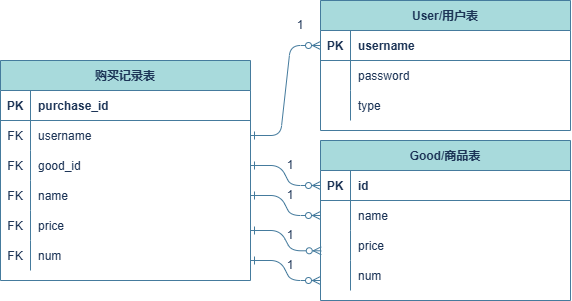

The diagram above was exported from draw.io. Its source (the exported page's mxGraphModel, read from the mxfile embedded in the PNG):
<mxGraphModel dx="678" dy="676" grid="1" gridSize="10" guides="1" tooltips="1" connect="1" arrows="1" fold="1" page="1" pageScale="1" pageWidth="850" pageHeight="1100" math="0" shadow="0" extFonts="Permanent Marker^https://fonts.googleapis.com/css?family=Permanent+Marker">
  <root>
    <mxCell id="0" />
    <mxCell id="1" parent="0" />
    <mxCell id="owmVTlN4rd4-cL-_qN5d-56" value="" style="edgeStyle=entityRelationEdgeStyle;endArrow=ERzeroToMany;startArrow=ERone;endFill=1;startFill=0;entryX=0;entryY=0.5;entryDx=0;entryDy=0;exitX=1;exitY=0.5;exitDx=0;exitDy=0;labelBackgroundColor=none;strokeColor=#457B9D;fontColor=default;fontStyle=0" edge="1" parent="1" source="owmVTlN4rd4-cL-_qN5d-87" target="owmVTlN4rd4-cL-_qN5d-71">
      <mxGeometry width="100" height="100" relative="1" as="geometry">
        <mxPoint x="470" y="630" as="sourcePoint" />
        <mxPoint x="570" y="530" as="targetPoint" />
      </mxGeometry>
    </mxCell>
    <mxCell id="owmVTlN4rd4-cL-_qN5d-57" value="Good/商品表" style="shape=table;startSize=30;container=1;collapsible=1;childLayout=tableLayout;fixedRows=1;rowLines=0;fontStyle=1;align=center;resizeLast=1;labelBackgroundColor=none;fillColor=#A8DADC;strokeColor=#457B9D;fontColor=#1D3557;" vertex="1" parent="1">
      <mxGeometry x="520" y="360" width="250" height="160" as="geometry" />
    </mxCell>
    <mxCell id="owmVTlN4rd4-cL-_qN5d-58" value="" style="shape=partialRectangle;collapsible=0;dropTarget=0;pointerEvents=0;fillColor=none;points=[[0,0.5],[1,0.5]];portConstraint=eastwest;top=0;left=0;right=0;bottom=1;labelBackgroundColor=none;strokeColor=#457B9D;fontColor=#1D3557;fontStyle=0" vertex="1" parent="owmVTlN4rd4-cL-_qN5d-57">
      <mxGeometry y="30" width="250" height="30" as="geometry" />
    </mxCell>
    <mxCell id="owmVTlN4rd4-cL-_qN5d-59" value="PK" style="shape=partialRectangle;overflow=hidden;connectable=0;fillColor=none;top=0;left=0;bottom=0;right=0;fontStyle=1;labelBackgroundColor=none;strokeColor=#457B9D;fontColor=#1D3557;" vertex="1" parent="owmVTlN4rd4-cL-_qN5d-58">
      <mxGeometry width="30" height="30" as="geometry">
        <mxRectangle width="30" height="30" as="alternateBounds" />
      </mxGeometry>
    </mxCell>
    <mxCell id="owmVTlN4rd4-cL-_qN5d-60" value="id" style="shape=partialRectangle;overflow=hidden;connectable=0;fillColor=none;top=0;left=0;bottom=0;right=0;align=left;spacingLeft=6;fontStyle=1;labelBackgroundColor=none;strokeColor=#457B9D;fontColor=#1D3557;" vertex="1" parent="owmVTlN4rd4-cL-_qN5d-58">
      <mxGeometry x="30" width="220" height="30" as="geometry">
        <mxRectangle width="220" height="30" as="alternateBounds" />
      </mxGeometry>
    </mxCell>
    <mxCell id="owmVTlN4rd4-cL-_qN5d-61" value="" style="shape=partialRectangle;collapsible=0;dropTarget=0;pointerEvents=0;fillColor=none;points=[[0,0.5],[1,0.5]];portConstraint=eastwest;top=0;left=0;right=0;bottom=0;labelBackgroundColor=none;strokeColor=#457B9D;fontColor=#1D3557;fontStyle=0" vertex="1" parent="owmVTlN4rd4-cL-_qN5d-57">
      <mxGeometry y="60" width="250" height="30" as="geometry" />
    </mxCell>
    <mxCell id="owmVTlN4rd4-cL-_qN5d-62" value="" style="shape=partialRectangle;overflow=hidden;connectable=0;fillColor=none;top=0;left=0;bottom=0;right=0;labelBackgroundColor=none;strokeColor=#457B9D;fontColor=#1D3557;fontStyle=0" vertex="1" parent="owmVTlN4rd4-cL-_qN5d-61">
      <mxGeometry width="30" height="30" as="geometry">
        <mxRectangle width="30" height="30" as="alternateBounds" />
      </mxGeometry>
    </mxCell>
    <mxCell id="owmVTlN4rd4-cL-_qN5d-63" value="name" style="shape=partialRectangle;overflow=hidden;connectable=0;fillColor=none;top=0;left=0;bottom=0;right=0;align=left;spacingLeft=6;labelBackgroundColor=none;strokeColor=#457B9D;fontColor=#1D3557;fontStyle=0" vertex="1" parent="owmVTlN4rd4-cL-_qN5d-61">
      <mxGeometry x="30" width="220" height="30" as="geometry">
        <mxRectangle width="220" height="30" as="alternateBounds" />
      </mxGeometry>
    </mxCell>
    <mxCell id="owmVTlN4rd4-cL-_qN5d-64" value="" style="shape=partialRectangle;collapsible=0;dropTarget=0;pointerEvents=0;fillColor=none;points=[[0,0.5],[1,0.5]];portConstraint=eastwest;top=0;left=0;right=0;bottom=0;labelBackgroundColor=none;strokeColor=#457B9D;fontColor=#1D3557;fontStyle=0" vertex="1" parent="owmVTlN4rd4-cL-_qN5d-57">
      <mxGeometry y="90" width="250" height="30" as="geometry" />
    </mxCell>
    <mxCell id="owmVTlN4rd4-cL-_qN5d-65" value="" style="shape=partialRectangle;overflow=hidden;connectable=0;fillColor=none;top=0;left=0;bottom=0;right=0;labelBackgroundColor=none;strokeColor=#457B9D;fontColor=#1D3557;fontStyle=0" vertex="1" parent="owmVTlN4rd4-cL-_qN5d-64">
      <mxGeometry width="30" height="30" as="geometry">
        <mxRectangle width="30" height="30" as="alternateBounds" />
      </mxGeometry>
    </mxCell>
    <mxCell id="owmVTlN4rd4-cL-_qN5d-66" value="price" style="shape=partialRectangle;overflow=hidden;connectable=0;fillColor=none;top=0;left=0;bottom=0;right=0;align=left;spacingLeft=6;labelBackgroundColor=none;strokeColor=#457B9D;fontColor=#1D3557;fontStyle=0" vertex="1" parent="owmVTlN4rd4-cL-_qN5d-64">
      <mxGeometry x="30" width="220" height="30" as="geometry">
        <mxRectangle width="220" height="30" as="alternateBounds" />
      </mxGeometry>
    </mxCell>
    <mxCell id="owmVTlN4rd4-cL-_qN5d-67" style="shape=partialRectangle;collapsible=0;dropTarget=0;pointerEvents=0;fillColor=none;points=[[0,0.5],[1,0.5]];portConstraint=eastwest;top=0;left=0;right=0;bottom=0;labelBackgroundColor=none;strokeColor=#457B9D;fontColor=#1D3557;fontStyle=0" vertex="1" parent="owmVTlN4rd4-cL-_qN5d-57">
      <mxGeometry y="120" width="250" height="30" as="geometry" />
    </mxCell>
    <mxCell id="owmVTlN4rd4-cL-_qN5d-68" style="shape=partialRectangle;overflow=hidden;connectable=0;fillColor=none;top=0;left=0;bottom=0;right=0;labelBackgroundColor=none;strokeColor=#457B9D;fontColor=#1D3557;fontStyle=0" vertex="1" parent="owmVTlN4rd4-cL-_qN5d-67">
      <mxGeometry width="30" height="30" as="geometry">
        <mxRectangle width="30" height="30" as="alternateBounds" />
      </mxGeometry>
    </mxCell>
    <mxCell id="owmVTlN4rd4-cL-_qN5d-69" value="num" style="shape=partialRectangle;overflow=hidden;connectable=0;fillColor=none;top=0;left=0;bottom=0;right=0;align=left;spacingLeft=6;labelBackgroundColor=none;strokeColor=#457B9D;fontColor=#1D3557;fontStyle=0" vertex="1" parent="owmVTlN4rd4-cL-_qN5d-67">
      <mxGeometry x="30" width="220" height="30" as="geometry">
        <mxRectangle width="220" height="30" as="alternateBounds" />
      </mxGeometry>
    </mxCell>
    <mxCell id="owmVTlN4rd4-cL-_qN5d-70" value="User/用户表" style="shape=table;startSize=30;container=1;collapsible=1;childLayout=tableLayout;fixedRows=1;rowLines=0;fontStyle=1;align=center;resizeLast=1;labelBackgroundColor=none;fillColor=#A8DADC;strokeColor=#457B9D;fontColor=#1D3557;" vertex="1" parent="1">
      <mxGeometry x="520" y="220" width="250" height="130" as="geometry" />
    </mxCell>
    <mxCell id="owmVTlN4rd4-cL-_qN5d-71" value="" style="shape=partialRectangle;collapsible=0;dropTarget=0;pointerEvents=0;fillColor=none;points=[[0,0.5],[1,0.5]];portConstraint=eastwest;top=0;left=0;right=0;bottom=1;labelBackgroundColor=none;strokeColor=#457B9D;fontColor=#1D3557;fontStyle=0" vertex="1" parent="owmVTlN4rd4-cL-_qN5d-70">
      <mxGeometry y="30" width="250" height="30" as="geometry" />
    </mxCell>
    <mxCell id="owmVTlN4rd4-cL-_qN5d-72" value="PK" style="shape=partialRectangle;overflow=hidden;connectable=0;fillColor=none;top=0;left=0;bottom=0;right=0;fontStyle=1;labelBackgroundColor=none;strokeColor=#457B9D;fontColor=#1D3557;" vertex="1" parent="owmVTlN4rd4-cL-_qN5d-71">
      <mxGeometry width="30" height="30" as="geometry">
        <mxRectangle width="30" height="30" as="alternateBounds" />
      </mxGeometry>
    </mxCell>
    <mxCell id="owmVTlN4rd4-cL-_qN5d-73" value="username" style="shape=partialRectangle;overflow=hidden;connectable=0;fillColor=none;top=0;left=0;bottom=0;right=0;align=left;spacingLeft=6;fontStyle=1;labelBackgroundColor=none;strokeColor=#457B9D;fontColor=#1D3557;" vertex="1" parent="owmVTlN4rd4-cL-_qN5d-71">
      <mxGeometry x="30" width="220" height="30" as="geometry">
        <mxRectangle width="220" height="30" as="alternateBounds" />
      </mxGeometry>
    </mxCell>
    <mxCell id="owmVTlN4rd4-cL-_qN5d-77" value="" style="shape=partialRectangle;collapsible=0;dropTarget=0;pointerEvents=0;fillColor=none;points=[[0,0.5],[1,0.5]];portConstraint=eastwest;top=0;left=0;right=0;bottom=0;labelBackgroundColor=none;strokeColor=#457B9D;fontColor=#1D3557;fontStyle=0" vertex="1" parent="owmVTlN4rd4-cL-_qN5d-70">
      <mxGeometry y="60" width="250" height="30" as="geometry" />
    </mxCell>
    <mxCell id="owmVTlN4rd4-cL-_qN5d-78" value="" style="shape=partialRectangle;overflow=hidden;connectable=0;fillColor=none;top=0;left=0;bottom=0;right=0;labelBackgroundColor=none;strokeColor=#457B9D;fontColor=#1D3557;fontStyle=0" vertex="1" parent="owmVTlN4rd4-cL-_qN5d-77">
      <mxGeometry width="30" height="30" as="geometry">
        <mxRectangle width="30" height="30" as="alternateBounds" />
      </mxGeometry>
    </mxCell>
    <mxCell id="owmVTlN4rd4-cL-_qN5d-79" value="password" style="shape=partialRectangle;overflow=hidden;connectable=0;fillColor=none;top=0;left=0;bottom=0;right=0;align=left;spacingLeft=6;labelBackgroundColor=none;strokeColor=#457B9D;fontColor=#1D3557;fontStyle=0" vertex="1" parent="owmVTlN4rd4-cL-_qN5d-77">
      <mxGeometry x="30" width="220" height="30" as="geometry">
        <mxRectangle width="220" height="30" as="alternateBounds" />
      </mxGeometry>
    </mxCell>
    <mxCell id="owmVTlN4rd4-cL-_qN5d-80" style="shape=partialRectangle;collapsible=0;dropTarget=0;pointerEvents=0;fillColor=none;points=[[0,0.5],[1,0.5]];portConstraint=eastwest;top=0;left=0;right=0;bottom=0;labelBackgroundColor=none;strokeColor=#457B9D;fontColor=#1D3557;fontStyle=0" vertex="1" parent="owmVTlN4rd4-cL-_qN5d-70">
      <mxGeometry y="90" width="250" height="30" as="geometry" />
    </mxCell>
    <mxCell id="owmVTlN4rd4-cL-_qN5d-81" style="shape=partialRectangle;overflow=hidden;connectable=0;fillColor=none;top=0;left=0;bottom=0;right=0;labelBackgroundColor=none;strokeColor=#457B9D;fontColor=#1D3557;fontStyle=0" vertex="1" parent="owmVTlN4rd4-cL-_qN5d-80">
      <mxGeometry width="30" height="30" as="geometry">
        <mxRectangle width="30" height="30" as="alternateBounds" />
      </mxGeometry>
    </mxCell>
    <mxCell id="owmVTlN4rd4-cL-_qN5d-82" value="type" style="shape=partialRectangle;overflow=hidden;connectable=0;fillColor=none;top=0;left=0;bottom=0;right=0;align=left;spacingLeft=6;labelBackgroundColor=none;strokeColor=#457B9D;fontColor=#1D3557;fontStyle=0" vertex="1" parent="owmVTlN4rd4-cL-_qN5d-80">
      <mxGeometry x="30" width="220" height="30" as="geometry">
        <mxRectangle width="220" height="30" as="alternateBounds" />
      </mxGeometry>
    </mxCell>
    <mxCell id="owmVTlN4rd4-cL-_qN5d-83" value="购买记录表" style="shape=table;startSize=30;container=1;collapsible=1;childLayout=tableLayout;fixedRows=1;rowLines=0;fontStyle=1;align=center;resizeLast=1;labelBackgroundColor=none;fillColor=#A8DADC;strokeColor=#457B9D;fontColor=#1D3557;" vertex="1" parent="1">
      <mxGeometry x="200" y="280" width="250" height="220" as="geometry" />
    </mxCell>
    <mxCell id="owmVTlN4rd4-cL-_qN5d-84" value="" style="shape=partialRectangle;collapsible=0;dropTarget=0;pointerEvents=0;fillColor=none;points=[[0,0.5],[1,0.5]];portConstraint=eastwest;top=0;left=0;right=0;bottom=1;labelBackgroundColor=none;strokeColor=#457B9D;fontColor=#1D3557;fontStyle=0" vertex="1" parent="owmVTlN4rd4-cL-_qN5d-83">
      <mxGeometry y="30" width="250" height="30" as="geometry" />
    </mxCell>
    <mxCell id="owmVTlN4rd4-cL-_qN5d-85" value="PK" style="shape=partialRectangle;overflow=hidden;connectable=0;fillColor=none;top=0;left=0;bottom=0;right=0;fontStyle=1;labelBackgroundColor=none;strokeColor=#457B9D;fontColor=#1D3557;" vertex="1" parent="owmVTlN4rd4-cL-_qN5d-84">
      <mxGeometry width="30" height="30" as="geometry">
        <mxRectangle width="30" height="30" as="alternateBounds" />
      </mxGeometry>
    </mxCell>
    <mxCell id="owmVTlN4rd4-cL-_qN5d-86" value="purchase_id" style="shape=partialRectangle;overflow=hidden;connectable=0;fillColor=none;top=0;left=0;bottom=0;right=0;align=left;spacingLeft=6;fontStyle=1;labelBackgroundColor=none;strokeColor=#457B9D;fontColor=#1D3557;" vertex="1" parent="owmVTlN4rd4-cL-_qN5d-84">
      <mxGeometry x="30" width="220" height="30" as="geometry">
        <mxRectangle width="220" height="30" as="alternateBounds" />
      </mxGeometry>
    </mxCell>
    <mxCell id="owmVTlN4rd4-cL-_qN5d-87" value="" style="shape=partialRectangle;collapsible=0;dropTarget=0;pointerEvents=0;fillColor=none;points=[[0,0.5],[1,0.5]];portConstraint=eastwest;top=0;left=0;right=0;bottom=0;labelBackgroundColor=none;strokeColor=#457B9D;fontColor=#1D3557;fontStyle=0" vertex="1" parent="owmVTlN4rd4-cL-_qN5d-83">
      <mxGeometry y="60" width="250" height="30" as="geometry" />
    </mxCell>
    <mxCell id="owmVTlN4rd4-cL-_qN5d-88" value="FK" style="shape=partialRectangle;overflow=hidden;connectable=0;fillColor=none;top=0;left=0;bottom=0;right=0;labelBackgroundColor=none;strokeColor=#457B9D;fontColor=#1D3557;fontStyle=0" vertex="1" parent="owmVTlN4rd4-cL-_qN5d-87">
      <mxGeometry width="30" height="30" as="geometry">
        <mxRectangle width="30" height="30" as="alternateBounds" />
      </mxGeometry>
    </mxCell>
    <mxCell id="owmVTlN4rd4-cL-_qN5d-89" value="username" style="shape=partialRectangle;overflow=hidden;connectable=0;fillColor=none;top=0;left=0;bottom=0;right=0;align=left;spacingLeft=6;labelBackgroundColor=none;strokeColor=#457B9D;fontColor=#1D3557;fontStyle=0" vertex="1" parent="owmVTlN4rd4-cL-_qN5d-87">
      <mxGeometry x="30" width="220" height="30" as="geometry">
        <mxRectangle width="220" height="30" as="alternateBounds" />
      </mxGeometry>
    </mxCell>
    <mxCell id="owmVTlN4rd4-cL-_qN5d-90" style="shape=partialRectangle;collapsible=0;dropTarget=0;pointerEvents=0;fillColor=none;points=[[0,0.5],[1,0.5]];portConstraint=eastwest;top=0;left=0;right=0;bottom=0;labelBackgroundColor=none;strokeColor=#457B9D;fontColor=#1D3557;fontStyle=0" vertex="1" parent="owmVTlN4rd4-cL-_qN5d-83">
      <mxGeometry y="90" width="250" height="30" as="geometry" />
    </mxCell>
    <mxCell id="owmVTlN4rd4-cL-_qN5d-91" value="FK" style="shape=partialRectangle;overflow=hidden;connectable=0;fillColor=none;top=0;left=0;bottom=0;right=0;labelBackgroundColor=none;strokeColor=#457B9D;fontColor=#1D3557;fontStyle=0" vertex="1" parent="owmVTlN4rd4-cL-_qN5d-90">
      <mxGeometry width="30" height="30" as="geometry">
        <mxRectangle width="30" height="30" as="alternateBounds" />
      </mxGeometry>
    </mxCell>
    <mxCell id="owmVTlN4rd4-cL-_qN5d-92" value="good_id" style="shape=partialRectangle;overflow=hidden;connectable=0;fillColor=none;top=0;left=0;bottom=0;right=0;align=left;spacingLeft=6;labelBackgroundColor=none;strokeColor=#457B9D;fontColor=#1D3557;fontStyle=0" vertex="1" parent="owmVTlN4rd4-cL-_qN5d-90">
      <mxGeometry x="30" width="220" height="30" as="geometry">
        <mxRectangle width="220" height="30" as="alternateBounds" />
      </mxGeometry>
    </mxCell>
    <mxCell id="owmVTlN4rd4-cL-_qN5d-93" style="shape=partialRectangle;collapsible=0;dropTarget=0;pointerEvents=0;fillColor=none;points=[[0,0.5],[1,0.5]];portConstraint=eastwest;top=0;left=0;right=0;bottom=0;labelBackgroundColor=none;strokeColor=#457B9D;fontColor=#1D3557;fontStyle=0" vertex="1" parent="owmVTlN4rd4-cL-_qN5d-83">
      <mxGeometry y="120" width="250" height="30" as="geometry" />
    </mxCell>
    <mxCell id="owmVTlN4rd4-cL-_qN5d-94" value="FK" style="shape=partialRectangle;overflow=hidden;connectable=0;fillColor=none;top=0;left=0;bottom=0;right=0;labelBackgroundColor=none;strokeColor=#457B9D;fontColor=#1D3557;fontStyle=0" vertex="1" parent="owmVTlN4rd4-cL-_qN5d-93">
      <mxGeometry width="30" height="30" as="geometry">
        <mxRectangle width="30" height="30" as="alternateBounds" />
      </mxGeometry>
    </mxCell>
    <mxCell id="owmVTlN4rd4-cL-_qN5d-95" value="name" style="shape=partialRectangle;overflow=hidden;connectable=0;fillColor=none;top=0;left=0;bottom=0;right=0;align=left;spacingLeft=6;labelBackgroundColor=none;strokeColor=#457B9D;fontColor=#1D3557;fontStyle=0" vertex="1" parent="owmVTlN4rd4-cL-_qN5d-93">
      <mxGeometry x="30" width="220" height="30" as="geometry">
        <mxRectangle width="220" height="30" as="alternateBounds" />
      </mxGeometry>
    </mxCell>
    <mxCell id="owmVTlN4rd4-cL-_qN5d-96" style="shape=partialRectangle;collapsible=0;dropTarget=0;pointerEvents=0;fillColor=none;points=[[0,0.5],[1,0.5]];portConstraint=eastwest;top=0;left=0;right=0;bottom=0;labelBackgroundColor=none;strokeColor=#457B9D;fontColor=#1D3557;fontStyle=0" vertex="1" parent="owmVTlN4rd4-cL-_qN5d-83">
      <mxGeometry y="150" width="250" height="30" as="geometry" />
    </mxCell>
    <mxCell id="owmVTlN4rd4-cL-_qN5d-97" value="FK" style="shape=partialRectangle;overflow=hidden;connectable=0;fillColor=none;top=0;left=0;bottom=0;right=0;labelBackgroundColor=none;strokeColor=#457B9D;fontColor=#1D3557;fontStyle=0" vertex="1" parent="owmVTlN4rd4-cL-_qN5d-96">
      <mxGeometry width="30" height="30" as="geometry">
        <mxRectangle width="30" height="30" as="alternateBounds" />
      </mxGeometry>
    </mxCell>
    <mxCell id="owmVTlN4rd4-cL-_qN5d-98" value="price" style="shape=partialRectangle;overflow=hidden;connectable=0;fillColor=none;top=0;left=0;bottom=0;right=0;align=left;spacingLeft=6;labelBackgroundColor=none;strokeColor=#457B9D;fontColor=#1D3557;fontStyle=0" vertex="1" parent="owmVTlN4rd4-cL-_qN5d-96">
      <mxGeometry x="30" width="220" height="30" as="geometry">
        <mxRectangle width="220" height="30" as="alternateBounds" />
      </mxGeometry>
    </mxCell>
    <mxCell id="owmVTlN4rd4-cL-_qN5d-99" style="shape=partialRectangle;collapsible=0;dropTarget=0;pointerEvents=0;fillColor=none;points=[[0,0.5],[1,0.5]];portConstraint=eastwest;top=0;left=0;right=0;bottom=0;labelBackgroundColor=none;strokeColor=#457B9D;fontColor=#1D3557;fontStyle=0" vertex="1" parent="owmVTlN4rd4-cL-_qN5d-83">
      <mxGeometry y="180" width="250" height="30" as="geometry" />
    </mxCell>
    <mxCell id="owmVTlN4rd4-cL-_qN5d-100" value="FK" style="shape=partialRectangle;overflow=hidden;connectable=0;fillColor=none;top=0;left=0;bottom=0;right=0;labelBackgroundColor=none;strokeColor=#457B9D;fontColor=#1D3557;fontStyle=0" vertex="1" parent="owmVTlN4rd4-cL-_qN5d-99">
      <mxGeometry width="30" height="30" as="geometry">
        <mxRectangle width="30" height="30" as="alternateBounds" />
      </mxGeometry>
    </mxCell>
    <mxCell id="owmVTlN4rd4-cL-_qN5d-101" value="num" style="shape=partialRectangle;overflow=hidden;connectable=0;fillColor=none;top=0;left=0;bottom=0;right=0;align=left;spacingLeft=6;labelBackgroundColor=none;strokeColor=#457B9D;fontColor=#1D3557;fontStyle=0" vertex="1" parent="owmVTlN4rd4-cL-_qN5d-99">
      <mxGeometry x="30" width="220" height="30" as="geometry">
        <mxRectangle width="220" height="30" as="alternateBounds" />
      </mxGeometry>
    </mxCell>
    <mxCell id="owmVTlN4rd4-cL-_qN5d-102" value="1" style="text;html=1;align=center;verticalAlign=middle;whiteSpace=wrap;rounded=0;labelBackgroundColor=none;fontColor=#1D3557;fontStyle=0" vertex="1" parent="1">
      <mxGeometry x="470" y="230" width="60" height="30" as="geometry" />
    </mxCell>
    <mxCell id="owmVTlN4rd4-cL-_qN5d-103" value="" style="edgeStyle=entityRelationEdgeStyle;endArrow=ERzeroToMany;startArrow=ERone;endFill=1;startFill=0;exitX=1;exitY=0.5;exitDx=0;exitDy=0;entryX=0;entryY=0.5;entryDx=0;entryDy=0;labelBackgroundColor=none;strokeColor=#457B9D;fontColor=default;fontStyle=0" edge="1" parent="1" source="owmVTlN4rd4-cL-_qN5d-90" target="owmVTlN4rd4-cL-_qN5d-58">
      <mxGeometry width="100" height="100" relative="1" as="geometry">
        <mxPoint x="590" y="390" as="sourcePoint" />
        <mxPoint x="520" y="330" as="targetPoint" />
        <Array as="points">
          <mxPoint x="890" y="355" />
        </Array>
      </mxGeometry>
    </mxCell>
    <mxCell id="owmVTlN4rd4-cL-_qN5d-104" value="" style="edgeStyle=entityRelationEdgeStyle;endArrow=ERzeroToMany;startArrow=ERone;endFill=1;startFill=0;entryX=0;entryY=0.5;entryDx=0;entryDy=0;exitX=1;exitY=0.5;exitDx=0;exitDy=0;labelBackgroundColor=none;strokeColor=#457B9D;fontColor=default;fontStyle=0" edge="1" parent="1" source="owmVTlN4rd4-cL-_qN5d-93" target="owmVTlN4rd4-cL-_qN5d-61">
      <mxGeometry width="100" height="100" relative="1" as="geometry">
        <mxPoint x="830" y="65" as="sourcePoint" />
        <mxPoint x="830" y="415" as="targetPoint" />
      </mxGeometry>
    </mxCell>
    <mxCell id="owmVTlN4rd4-cL-_qN5d-105" value="" style="edgeStyle=entityRelationEdgeStyle;endArrow=ERzeroToMany;startArrow=ERone;endFill=1;startFill=0;entryX=0.003;entryY=0.676;entryDx=0;entryDy=0;exitX=1;exitY=0.5;exitDx=0;exitDy=0;entryPerimeter=0;labelBackgroundColor=none;strokeColor=#457B9D;fontColor=default;fontStyle=0" edge="1" parent="1" target="owmVTlN4rd4-cL-_qN5d-64">
      <mxGeometry width="100" height="100" relative="1" as="geometry">
        <mxPoint x="450" y="450" as="sourcePoint" />
        <mxPoint x="520" y="470" as="targetPoint" />
        <Array as="points">
          <mxPoint x="500" y="485" />
        </Array>
      </mxGeometry>
    </mxCell>
    <mxCell id="owmVTlN4rd4-cL-_qN5d-106" value="" style="edgeStyle=entityRelationEdgeStyle;endArrow=ERzeroToMany;startArrow=ERone;endFill=1;startFill=0;entryX=0;entryY=0.5;entryDx=0;entryDy=0;exitX=1;exitY=0.5;exitDx=0;exitDy=0;labelBackgroundColor=none;strokeColor=#457B9D;fontColor=default;fontStyle=0" edge="1" parent="1">
      <mxGeometry width="100" height="100" relative="1" as="geometry">
        <mxPoint x="450" y="480" as="sourcePoint" />
        <mxPoint x="520" y="500" as="targetPoint" />
      </mxGeometry>
    </mxCell>
    <mxCell id="owmVTlN4rd4-cL-_qN5d-107" value="1" style="text;html=1;align=center;verticalAlign=middle;whiteSpace=wrap;rounded=0;labelBackgroundColor=none;fontColor=#1D3557;fontStyle=0" vertex="1" parent="1">
      <mxGeometry x="460" y="370" width="60" height="30" as="geometry" />
    </mxCell>
    <mxCell id="owmVTlN4rd4-cL-_qN5d-108" value="1" style="text;html=1;align=center;verticalAlign=middle;whiteSpace=wrap;rounded=0;labelBackgroundColor=none;fontColor=#1D3557;fontStyle=0" vertex="1" parent="1">
      <mxGeometry x="460" y="400" width="60" height="30" as="geometry" />
    </mxCell>
    <mxCell id="owmVTlN4rd4-cL-_qN5d-109" value="1" style="text;html=1;align=center;verticalAlign=middle;whiteSpace=wrap;rounded=0;labelBackgroundColor=none;fontColor=#1D3557;fontStyle=0" vertex="1" parent="1">
      <mxGeometry x="460" y="440" width="60" height="30" as="geometry" />
    </mxCell>
    <mxCell id="owmVTlN4rd4-cL-_qN5d-110" value="1" style="text;html=1;align=center;verticalAlign=middle;whiteSpace=wrap;rounded=0;labelBackgroundColor=none;fontColor=#1D3557;fontStyle=0" vertex="1" parent="1">
      <mxGeometry x="460" y="470" width="60" height="30" as="geometry" />
    </mxCell>
  </root>
</mxGraphModel>